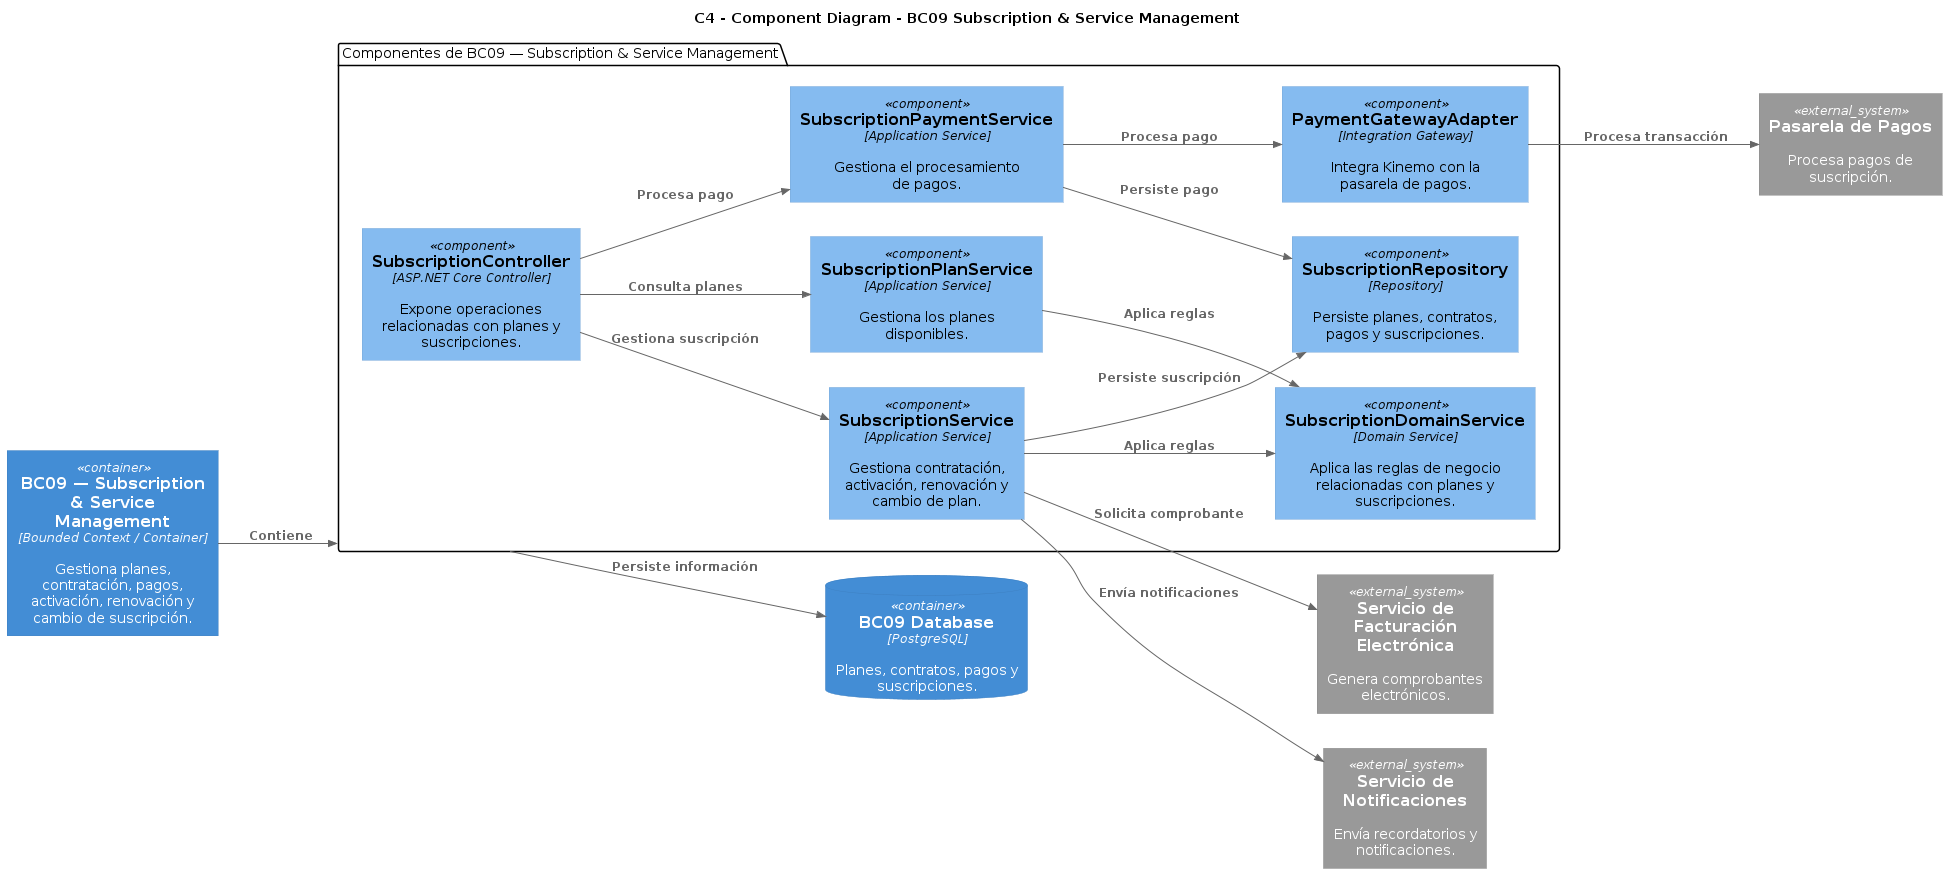

The diagram above was rendered by PlantUML. Its source (embedded in the PNG):
@startuml
!include https://raw.githubusercontent.com/plantuml-stdlib/C4-PlantUML/master/C4_Component.puml

LAYOUT_LEFT_RIGHT()
title C4 - Component Diagram - BC09 Subscription & Service Management


' ============================================================
' BOUNDED CONTEXT / CONTAINER
' ============================================================

Container(bc, "BC09 — Subscription & Service Management", "Bounded Context / Container", "Gestiona planes, contratación, pagos, activación, renovación y cambio de suscripción.")


' ============================================================
' COMPONENTES DE BC09
' ============================================================

package "Componentes de BC09 — Subscription & Service Management" as boundary {

    Component(c1, "SubscriptionController", "ASP.NET Core Controller", "Expone operaciones relacionadas con planes y suscripciones.")

    Component(c2, "SubscriptionPlanService", "Application Service", "Gestiona los planes disponibles.")

    Component(c3, "SubscriptionService", "Application Service", "Gestiona contratación, activación, renovación y cambio de plan.")

    Component(c4, "SubscriptionPaymentService", "Application Service", "Gestiona el procesamiento de pagos.")

    Component(c5, "SubscriptionDomainService", "Domain Service", "Aplica las reglas de negocio relacionadas con planes y suscripciones.")

    Component(c6, "PaymentGatewayAdapter", "Integration Gateway", "Integra Kinemo con la pasarela de pagos.")

    Component(c7, "SubscriptionRepository", "Repository", "Persiste planes, contratos, pagos y suscripciones.")
}


' ============================================================
' SISTEMAS EXTERNOS
' ============================================================

System_Ext(payment, "Pasarela de Pagos", "Procesa pagos de suscripción.")

System_Ext(billing, "Servicio de Facturación Electrónica", "Genera comprobantes electrónicos.")

System_Ext(notification, "Servicio de Notificaciones", "Envía recordatorios y notificaciones.")


' ============================================================
' BASE DE DATOS
' ============================================================

ContainerDb(db, "BC09 Database", "PostgreSQL", "Planes, contratos, pagos y suscripciones.")


' ============================================================
' CONTAINER -> RECUADRO
' ============================================================

Rel(bc, boundary, "Contiene")


' ============================================================
' RELACIONES INTERNAS
' ============================================================

Rel(c1, c2, "Consulta planes")

Rel(c1, c3, "Gestiona suscripción")

Rel(c1, c4, "Procesa pago")

Rel(c2, c5, "Aplica reglas")

Rel(c3, c5, "Aplica reglas")

Rel(c3, c7, "Persiste suscripción")

Rel(c4, c6, "Procesa pago")

Rel(c4, c7, "Persiste pago")


' ============================================================
' COMPONENTES -> SISTEMAS EXTERNOS
' ============================================================

Rel(c6, payment, "Procesa transacción")

Rel(c3, billing, "Solicita comprobante")

Rel(c3, notification, "Envía notificaciones")


' ============================================================
' RECUADRO -> BASE DE DATOS
' ============================================================

Rel(boundary, db, "Persiste información")
@enduml